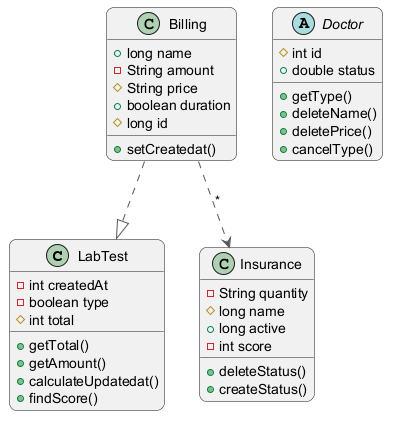

The diagram above was rendered by PlantUML. Its source (embedded in the PNG):
@startuml
skinparam backgroundColor #FFFFFF
skinparam roundCorner 15
skinparam ArrowColor #555555
class LabTest {
  -int createdAt
  -boolean type
  #int total
  +getTotal()
  +getAmount()
  +calculateUpdatedat()
  +findScore()
}
class Billing {
  +long name
  -String amount
  #String price
  +boolean duration
  #long id
  +setCreatedat()
}
class Insurance {
  -String quantity
  #long name
  +long active
  -int score
  +deleteStatus()
  +createStatus()
}
abstract class Doctor {
  #int id
  +double status
  +getType()
  +deleteName()
  +deletePrice()
  +cancelType()
}
Billing ..|> LabTest
Billing ..> Insurance : "*"
@enduml